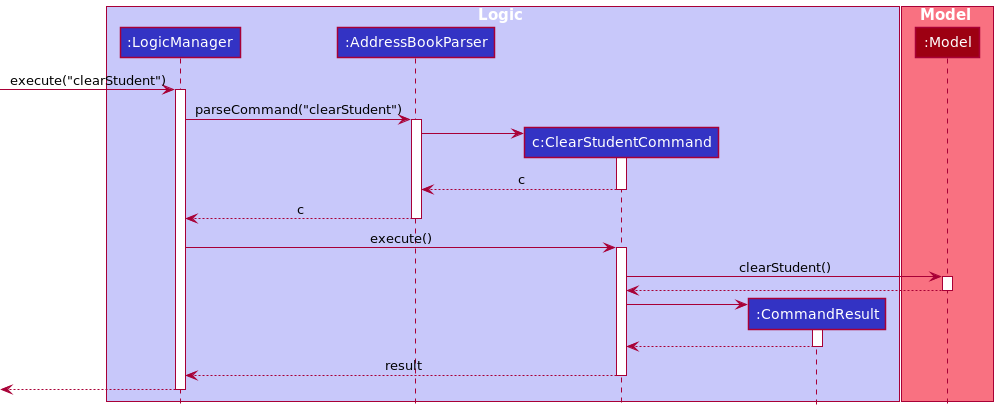

The diagram above was rendered by PlantUML. Its source (embedded in the PNG):
@startuml
!include style.puml

box Logic LOGIC_COLOR_T1
participant ":LogicManager" as LogicManager LOGIC_COLOR
participant ":AddressBookParser" as AddressBookParser LOGIC_COLOR
participant "c:ClearStudentCommand" as ClearStudentCommand LOGIC_COLOR
participant ":CommandResult" as CommandResult LOGIC_COLOR
end box

box Model MODEL_COLOR_T1
participant ":Model" as Model MODEL_COLOR
end box

[-> LogicManager : execute("clearStudent")
activate LogicManager

LogicManager -> AddressBookParser : parseCommand("clearStudent")
activate AddressBookParser

create ClearStudentCommand
AddressBookParser -> ClearStudentCommand
activate ClearStudentCommand

ClearStudentCommand --> AddressBookParser : c
deactivate ClearStudentCommand

AddressBookParser --> LogicManager : c
deactivate AddressBookParser

LogicManager -> ClearStudentCommand : execute()
activate ClearStudentCommand

ClearStudentCommand -> Model : clearStudent()
activate Model

Model --> ClearStudentCommand
deactivate Model

create CommandResult
ClearStudentCommand -> CommandResult
activate CommandResult

CommandResult --> ClearStudentCommand
deactivate CommandResult

ClearStudentCommand --> LogicManager : result
deactivate ClearStudentCommand

[<--LogicManager
deactivate LogicManager
@enduml